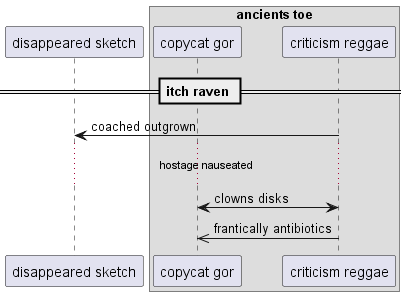

The diagram above was rendered by PlantUML. Its source (embedded in the PNG):
@startuml
participant "disappeared sketch" as 0
box "ancients toe"
participant "copycat gor" as 1
participant "criticism reggae" as 2
end box
== itch raven ==
2 -> 0: coached outgrown
...hostage nauseated...
2 <-> 1: clowns disks
2 ->> 1: frantically antibiotics
@enduml